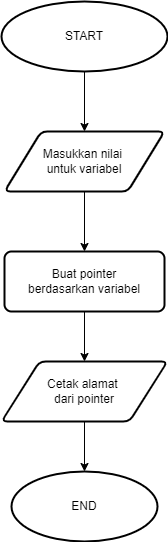

The diagram above was exported from draw.io. Its source (the exported page's mxGraphModel, read from the mxfile embedded in the PNG):
<mxGraphModel dx="782" dy="1875" grid="1" gridSize="10" guides="1" tooltips="1" connect="1" arrows="1" fold="1" page="1" pageScale="1" pageWidth="827" pageHeight="1169" math="0" shadow="0">
  <root>
    <mxCell id="WIyWlLk6GJQsqaUBKTNV-0" />
    <mxCell id="WIyWlLk6GJQsqaUBKTNV-1" parent="WIyWlLk6GJQsqaUBKTNV-0" />
    <mxCell id="LMCPZtQ__UtdPscAUOhE-7" value="" style="edgeStyle=orthogonalEdgeStyle;rounded=0;orthogonalLoop=1;jettySize=auto;html=1;" edge="1" parent="WIyWlLk6GJQsqaUBKTNV-1" source="LMCPZtQ__UtdPscAUOhE-0" target="LMCPZtQ__UtdPscAUOhE-1">
      <mxGeometry relative="1" as="geometry" />
    </mxCell>
    <mxCell id="LMCPZtQ__UtdPscAUOhE-0" value="START" style="strokeWidth=2;html=1;shape=mxgraph.flowchart.start_1;whiteSpace=wrap;" vertex="1" parent="WIyWlLk6GJQsqaUBKTNV-1">
      <mxGeometry x="314" width="166" height="70" as="geometry" />
    </mxCell>
    <mxCell id="LMCPZtQ__UtdPscAUOhE-8" value="" style="edgeStyle=orthogonalEdgeStyle;rounded=0;orthogonalLoop=1;jettySize=auto;html=1;" edge="1" parent="WIyWlLk6GJQsqaUBKTNV-1" source="LMCPZtQ__UtdPscAUOhE-1" target="LMCPZtQ__UtdPscAUOhE-2">
      <mxGeometry relative="1" as="geometry" />
    </mxCell>
    <mxCell id="LMCPZtQ__UtdPscAUOhE-1" value="Masukkan nilai&amp;nbsp;&lt;br&gt;untuk variabel" style="shape=parallelogram;html=1;strokeWidth=2;perimeter=parallelogramPerimeter;whiteSpace=wrap;rounded=1;arcSize=12;size=0.23;" vertex="1" parent="WIyWlLk6GJQsqaUBKTNV-1">
      <mxGeometry x="317" y="130" width="160" height="60" as="geometry" />
    </mxCell>
    <mxCell id="LMCPZtQ__UtdPscAUOhE-9" value="" style="edgeStyle=orthogonalEdgeStyle;rounded=0;orthogonalLoop=1;jettySize=auto;html=1;" edge="1" parent="WIyWlLk6GJQsqaUBKTNV-1" source="LMCPZtQ__UtdPscAUOhE-2" target="LMCPZtQ__UtdPscAUOhE-4">
      <mxGeometry relative="1" as="geometry" />
    </mxCell>
    <mxCell id="LMCPZtQ__UtdPscAUOhE-2" value="Buat pointer&lt;br&gt;berdasarkan variabel" style="rounded=1;whiteSpace=wrap;html=1;absoluteArcSize=1;arcSize=14;strokeWidth=2;" vertex="1" parent="WIyWlLk6GJQsqaUBKTNV-1">
      <mxGeometry x="317" y="250" width="160" height="60" as="geometry" />
    </mxCell>
    <mxCell id="LMCPZtQ__UtdPscAUOhE-10" value="" style="edgeStyle=orthogonalEdgeStyle;rounded=0;orthogonalLoop=1;jettySize=auto;html=1;" edge="1" parent="WIyWlLk6GJQsqaUBKTNV-1" source="LMCPZtQ__UtdPscAUOhE-4" target="LMCPZtQ__UtdPscAUOhE-5">
      <mxGeometry relative="1" as="geometry" />
    </mxCell>
    <mxCell id="LMCPZtQ__UtdPscAUOhE-4" value="Cetak alamat &lt;br&gt;dari pointer" style="shape=parallelogram;html=1;strokeWidth=2;perimeter=parallelogramPerimeter;whiteSpace=wrap;rounded=1;arcSize=12;size=0.23;" vertex="1" parent="WIyWlLk6GJQsqaUBKTNV-1">
      <mxGeometry x="314" y="360" width="166" height="60" as="geometry" />
    </mxCell>
    <mxCell id="LMCPZtQ__UtdPscAUOhE-5" value="END" style="strokeWidth=2;html=1;shape=mxgraph.flowchart.start_1;whiteSpace=wrap;" vertex="1" parent="WIyWlLk6GJQsqaUBKTNV-1">
      <mxGeometry x="324" y="470" width="146" height="70" as="geometry" />
    </mxCell>
  </root>
</mxGraphModel>